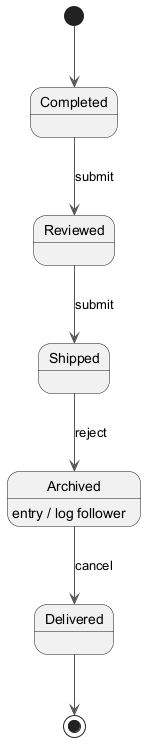

The diagram above was rendered by PlantUML. Its source (embedded in the PNG):
@startuml
skinparam backgroundColor #FFFFFF
skinparam classBackgroundColor #F1F8E9
skinparam classBorderColor #33691E
skinparam ArrowColor #555555
[*] --> Completed
Completed --> Reviewed : submit
Reviewed --> Shipped : submit
Shipped --> Archived : reject
Archived --> Delivered : cancel
Archived : entry / log follower
Delivered --> [*]
@enduml